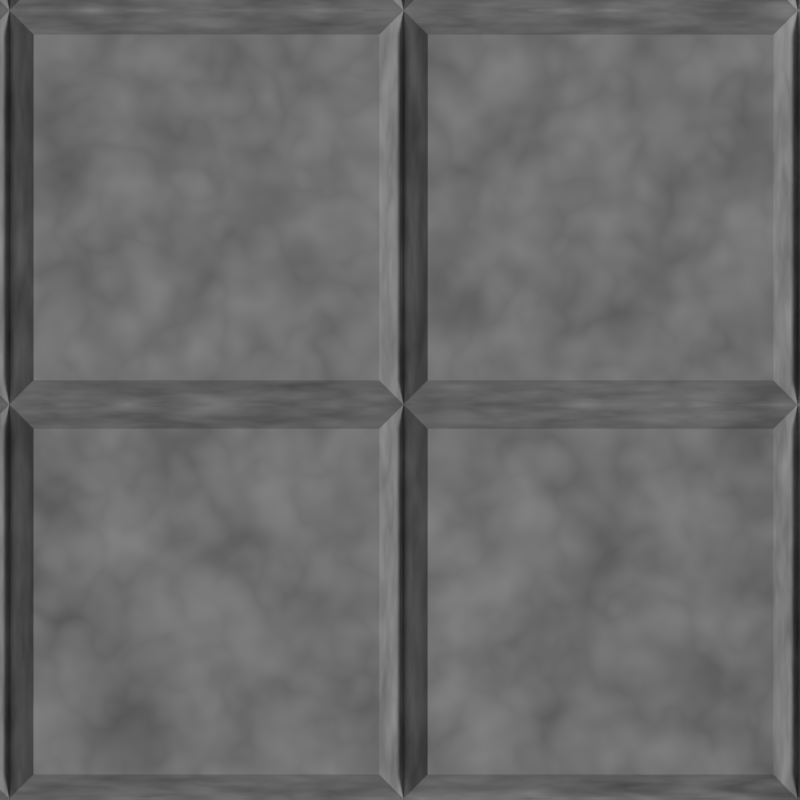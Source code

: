 # Source: Fliesen03.blend  (saved by Blender 2.76.0; exported with 4.5.12 LTS)
import bpy
from mathutils import Matrix  # noqa: F401  (used for matrix-valued properties, if any)

bpy.ops.wm.read_factory_settings(use_empty=True)
scene = bpy.context.scene
scene.name = 'Scene'

# ---- collections
col_collection_1 = bpy.data.collections.new('Collection 1'); scene.collection.children.link(col_collection_1)

# ---- materials (node trees are filled in below, after node groups)
mat_material_001 = bpy.data.materials.new('Material.001')
mat_material_001.alpha_threshold = 0.0
mat_material_001.roughness = 0.5
mat_material = bpy.data.materials.new('Material')
mat_material.alpha_threshold = 0.0
mat_material.roughness = 0.5
mat_material.line_color = (0.0, 0.0, 0.0, 1.0)

# ---- material node trees
mat_material_001.use_nodes = True; mat_material_001.node_tree.nodes.clear()
_N = mat_material_001.node_tree.nodes; _L = mat_material_001.node_tree.links
n0 = _N.new('ShaderNodeOutputMaterial'); n0.name = 'Material Output'; n0.location = (300, 300)
n1 = _N.new('ShaderNodeBsdfDiffuse'); n1.name = 'Diffuse BSDF'; n1.location = (10, 300)
n1.inputs[0].default_value = (0.4869, 0.4869, 0.4869, 1.0)
_L.new(n1.outputs[0], n0.inputs[0])
n0.is_active_output = True
mat_material.use_nodes = True; mat_material.node_tree.nodes.clear()
_N = mat_material.node_tree.nodes; _L = mat_material.node_tree.links
n0 = _N.new('ShaderNodeOutputMaterial'); n0.name = 'Material Output'; n0.location = (300, 300)
n1 = _N.new('ShaderNodeBsdfDiffuse'); n1.name = 'Diffuse BSDF'; n1.location = (53, 293)
n2 = _N.new('ShaderNodeTexNoise'); n2.name = 'Noise Texture'; n2.location = (-506, 300)
n3 = _N.new('ShaderNodeHueSaturation'); n3.name = 'Hue Saturation Value'; n3.location = (-261, 308)
n3.inputs[1].default_value = 0.0
_L.new(n1.outputs[0], n0.inputs[0])
_L.new(n2.outputs[1], n3.inputs[4])
_L.new(n3.outputs[0], n1.inputs[0])
n0.is_active_output = True

# ---- world
world_world = bpy.data.worlds.new('World'); scene.world = world_world
world_world.color = (0.05088, 0.05088, 0.05088)
world_world.use_sun_shadow = False
world_world.sun_shadow_jitter_overblur = 0.0
world_world.cycles.sampling_method = 'MANUAL'
world_world.cycles.sample_map_resolution = 256
world_world.light_settings.ao_factor = 0.35

# ---- cameras
cam_camera_002 = bpy.data.cameras.new('Camera.002')
cam_camera_002.type = 'ORTHO'
cam_camera_002.clip_end = 100.0
cam_camera_002.lens = 35.0
cam_camera_002.sensor_width = 32.0
cam_camera_002.sensor_height = 18.0
cam_camera_002.ortho_scale = 2.0
cam_camera_002.display_size = 2.0
cam_camera_002.dof.focus_distance = 0.0

# ---- lights
light_sun = bpy.data.lights.new('Sun', 'SUN')
light_sun.transmission_factor = 0.0
light_sun.angle = 0.1993
light_sun.energy = 1.0
light_sun.shadow_buffer_clip_start = 0.5
light_sun.shadow_soft_size = 0.1
light_sun.shadow_cascade_max_distance = 1000.0
light_sun.cycles.use_multiple_importance_sampling = False

# ---- meshes
me_icosphere_004 = bpy.data.meshes.new('Icosphere.004')
me_icosphere_004.from_pydata([(-0.004016, 0.01128, -1.261), (0.9129, -0.6549, -0.5601), (-0.3542, -1.067, -0.5601), (-1.137, 0.01128, -0.5601), (-0.3542, 1.089, -0.5601), (0.9129, 0.6775, -0.5601), (0.4354, -1.22, 0.4769), (-1.16, -0.8826, 0.5163), (-1.018, 1.025, 0.7665), (0.3465, 1.095, 0.5745), (1.585, -0.5355, 0.2039), (-0.01729, -0.372, 2.26), (-0.2099, -0.6223, -1.071), (0.5349, -0.3803, -1.071), (0.3291, -1.014, -0.6596), (1.074, 0.01128, -0.6596), (0.5349, 0.4028, -1.071), (-0.6702, 0.01128, -1.071), (-0.8761, -0.6223, -0.6596), (-0.2099, 0.6449, -1.071), (-0.8761, 0.6449, -0.6596), (0.3291, 1.036, -0.6596), (1.308, -0.5088, -0.08022), (1.308, 0.2743, -0.08022), (-0.03186, -1.295, -0.008417), (0.7997, -1.085, -0.04119), (-1.273, -0.4088, 0.003823), (-0.7782, -1.055, -0.009255), (-0.7718, 1.114, 0.05125), (-1.232, 0.4807, 0.05125), (0.7408, 1.036, 0.006603), (-0.004016, 1.278, 0.006603), (1.324, -1.169, 0.3034), (-0.5523, -1.317, 0.5567), (-1.181, 0.3397, 0.8617), (-0.3062, 2.25, 0.9447), (0.9751, 0.5163, 0.586), (0.1653, -0.9501, 2.104), (1.118, -0.5355, 0.7151), (-0.8354, -0.8538, 2.077), (-0.5867, 1.87, 1.502), (0.3058, 1.74, 1.281), (1.146, -0.1366, 1.898), (0.688, 0.02471, 2.095), (0.7985, 0.8366, 2.14)], [], [(0, 13, 12), (1, 13, 15), (0, 12, 17), (0, 17, 19), (0, 19, 16), (1, 15, 22), (2, 14, 24), (3, 18, 26), (4, 20, 28), (5, 21, 30), (1, 22, 25), (2, 24, 27), (3, 26, 29), (4, 28, 31), (5, 30, 23), (6, 32, 37), (7, 33, 39), (8, 34, 40), (9, 35, 41), (10, 36, 38), (38, 41, 44, 42), (38, 36, 41), (36, 9, 41), (41, 40, 11), (41, 35, 40), (35, 8, 40), (40, 39, 11), (40, 34, 39), (34, 7, 39), (39, 37, 11), (39, 33, 37), (33, 6, 37), (37, 38, 11), (37, 32, 38), (32, 10, 38), (23, 36, 10), (23, 30, 36), (30, 9, 36), (31, 35, 9), (31, 28, 35), (28, 8, 35), (29, 34, 8), (29, 26, 34), (26, 7, 34), (27, 33, 7), (27, 24, 33), (24, 6, 33), (25, 32, 6), (25, 22, 32), (22, 10, 32), (30, 31, 9), (30, 21, 31), (21, 4, 31), (28, 29, 8), (28, 20, 29), (20, 3, 29), (26, 27, 7), (26, 18, 27), (18, 2, 27), (24, 25, 6), (24, 14, 25), (14, 1, 25), (22, 23, 10), (22, 15, 23), (15, 5, 23), (16, 21, 5), (16, 19, 21), (19, 4, 21), (19, 20, 4), (19, 17, 20), (17, 3, 20), (17, 18, 3), (17, 12, 18), (12, 2, 18), (15, 16, 5), (15, 13, 16), (13, 0, 16), (12, 14, 2), (12, 13, 14), (13, 1, 14), (42, 44, 43), (41, 11, 43, 44), (11, 38, 42, 43)])
me_icosphere_004.materials.append(mat_material_001)
me_icosphere_004.use_remesh_preserve_volume = False
me_icosphere_004.use_remesh_preserve_attributes = False
me_icosphere_004.use_mirror_vertex_groups = False
me_icosphere_004.update()
me_icosphere_003 = bpy.data.meshes.new('Icosphere.003')
me_icosphere_003.from_pydata([(0.0, 0.0, -1.0), (0.7236, -0.5257, -0.4472), (-0.2764, -0.8506, -0.4472), (-0.8944, 0.0, -0.4472), (-0.2764, 0.8506, -0.4472), (0.7236, 0.5257, -0.4472), (0.3468, -0.9718, 0.3711), (-0.9116, -0.7032, 0.3908), (-0.8006, 0.787, 0.5971), (0.2764, 0.8506, 0.4472), (1.254, -0.4315, 0.1557), (0.04051, -0.1338, 0.923), (-0.1625, -0.5, -0.8507), (0.4253, -0.309, -0.8507), (0.2629, -0.809, -0.5257), (0.8506, 0.0, -0.5257), (0.4253, 0.309, -0.8507), (-0.5257, 0.0, -0.8507), (-0.6882, -0.5, -0.5257), (-0.1625, 0.5, -0.8507), (-0.6882, 0.5, -0.5257), (0.2629, 0.809, -0.5257), (1.036, -0.4104, -0.06852), (1.036, 0.2076, -0.06852), (-0.02197, -1.031, -0.01185), (0.6343, -0.8648, -0.03772), (-1.001, -0.3315, -0.002194), (-0.611, -0.8416, -0.01251), (-0.6059, 0.8704, 0.03524), (-0.9692, 0.3704, 0.03524), (0.5878, 0.809, 0.0), (0.0, 1.0, 0.0), (1.048, -0.9315, 0.2342), (-0.4327, -1.048, 0.4341), (-0.9292, 0.2592, 0.6748), (-0.281, 0.8704, 0.561), (0.7727, 0.3986, 0.4572), (0.1846, -0.5901, 0.7998), (0.8852, -0.4315, 0.5591), (-0.6051, -0.514, 0.7784), (-0.5023, 0.5703, 1.001), (0.202, 0.4678, 0.8265)], [], [(0, 13, 12), (1, 13, 15), (0, 12, 17), (0, 17, 19), (0, 19, 16), (1, 15, 22), (2, 14, 24), (3, 18, 26), (4, 20, 28), (5, 21, 30), (1, 22, 25), (2, 24, 27), (3, 26, 29), (4, 28, 31), (5, 30, 23), (6, 32, 37), (7, 33, 39), (8, 34, 40), (9, 35, 41), (10, 36, 38), (38, 41, 11), (38, 36, 41), (36, 9, 41), (41, 40, 11), (41, 35, 40), (35, 8, 40), (40, 39, 11), (40, 34, 39), (34, 7, 39), (39, 37, 11), (39, 33, 37), (33, 6, 37), (37, 38, 11), (37, 32, 38), (32, 10, 38), (23, 36, 10), (23, 30, 36), (30, 9, 36), (31, 35, 9), (31, 28, 35), (28, 8, 35), (29, 34, 8), (29, 26, 34), (26, 7, 34), (27, 33, 7), (27, 24, 33), (24, 6, 33), (25, 32, 6), (25, 22, 32), (22, 10, 32), (30, 31, 9), (30, 21, 31), (21, 4, 31), (28, 29, 8), (28, 20, 29), (20, 3, 29), (26, 27, 7), (26, 18, 27), (18, 2, 27), (24, 25, 6), (24, 14, 25), (14, 1, 25), (22, 23, 10), (22, 15, 23), (15, 5, 23), (16, 21, 5), (16, 19, 21), (19, 4, 21), (19, 20, 4), (19, 17, 20), (17, 3, 20), (17, 18, 3), (17, 12, 18), (12, 2, 18), (15, 16, 5), (15, 13, 16), (13, 0, 16), (12, 14, 2), (12, 13, 14), (13, 1, 14)])
me_icosphere_003.materials.append(mat_material_001)
me_icosphere_003.use_remesh_preserve_volume = False
me_icosphere_003.use_remesh_preserve_attributes = False
me_icosphere_003.use_mirror_vertex_groups = False
me_icosphere_003.update()
me_icosphere_002 = bpy.data.meshes.new('Icosphere.002')
me_icosphere_002.from_pydata([(0.0, 0.0, -1.0), (0.7236, -0.5257, -0.4472), (-0.3006, -0.9071, -0.4701), (-0.8944, 0.0, -0.4472), (-0.2764, 0.8506, -0.4472), (0.7236, 0.5257, -0.4472), (0.3468, -0.9718, 0.3711), (-1.059, -1.082, 0.1531), (-0.7816, 0.8016, 0.5322), (0.2764, 0.8506, 0.4472), (1.254, -0.4315, 0.1557), (0.1713, -0.03357, 0.4768), (-0.1625, -0.5, -0.8507), (0.4253, -0.309, -0.8507), (0.2629, -0.809, -0.5257), (0.8506, 0.0, -0.5257), (0.4253, 0.309, -0.8507), (-0.5257, 0.0, -0.8507), (-0.6968, -0.5201, -0.5339), (-0.1625, 0.5, -0.8507), (-0.6882, 0.5, -0.5257), (0.2629, 0.809, -0.5257), (1.036, -0.4104, -0.06852), (1.036, 0.2076, -0.06852), (-0.03491, -1.061, -0.02405), (0.6343, -0.8648, -0.03772), (-1.043, -0.4285, -0.04145), (-0.7812, -1.238, -0.173), (-0.6059, 0.8704, 0.03524), (-0.9692, 0.3704, 0.03524), (0.5878, 0.809, 0.0), (0.0, 1.0, 0.0), (1.048, -0.9315, 0.2342), (-0.6002, -1.442, 0.2645), (-0.9224, 0.2643, 0.6518), (-0.2675, 0.8807, 0.5151), (0.7727, 0.3986, 0.4572), (0.2151, -0.5667, 0.6958), (0.8852, -0.4315, 0.5591), (-0.5133, -0.5047, 0.2954), (-0.3715, 0.6705, 0.5543), (0.2075, 0.4721, 0.8077)], [], [(0, 13, 12), (1, 13, 15), (0, 12, 17), (0, 17, 19), (0, 19, 16), (1, 15, 22), (2, 14, 24), (3, 18, 26), (4, 20, 28), (5, 21, 30), (1, 22, 25), (2, 24, 27), (3, 26, 29), (4, 28, 31), (5, 30, 23), (6, 32, 37), (7, 33, 39), (8, 34, 40), (9, 35, 41), (10, 36, 38), (38, 41, 11), (38, 36, 41), (36, 9, 41), (41, 40, 11), (41, 35, 40), (35, 8, 40), (40, 39, 11), (40, 34, 39), (34, 7, 39), (39, 37, 11), (39, 33, 37), (33, 6, 37), (37, 38, 11), (37, 32, 38), (32, 10, 38), (23, 36, 10), (23, 30, 36), (30, 9, 36), (31, 35, 9), (31, 28, 35), (28, 8, 35), (29, 34, 8), (29, 26, 34), (26, 7, 34), (27, 33, 7), (27, 24, 33), (24, 6, 33), (25, 32, 6), (25, 22, 32), (22, 10, 32), (30, 31, 9), (30, 21, 31), (21, 4, 31), (28, 29, 8), (28, 20, 29), (20, 3, 29), (26, 27, 7), (26, 18, 27), (18, 2, 27), (24, 25, 6), (24, 14, 25), (14, 1, 25), (22, 23, 10), (22, 15, 23), (15, 5, 23), (16, 21, 5), (16, 19, 21), (19, 4, 21), (19, 20, 4), (19, 17, 20), (17, 3, 20), (17, 18, 3), (17, 12, 18), (12, 2, 18), (15, 16, 5), (15, 13, 16), (13, 0, 16), (12, 14, 2), (12, 13, 14), (13, 1, 14)])
me_icosphere_002.materials.append(mat_material_001)
me_icosphere_002.use_remesh_preserve_volume = False
me_icosphere_002.use_remesh_preserve_attributes = False
me_icosphere_002.use_mirror_vertex_groups = False
me_icosphere_002.update()
me_icosphere_001 = bpy.data.meshes.new('Icosphere.001')
me_icosphere_001.from_pydata([(0.0, 0.0, -1.0), (0.7236, -0.5257, -0.4472), (-0.2764, -0.8506, -0.4472), (-0.8944, 0.0, -0.4472), (-0.2764, 0.8506, -0.4472), (0.7236, 0.5257, -0.4472), (0.3468, -0.9718, 0.3711), (-0.9116, -0.7032, 0.3908), (-0.8006, 0.787, 0.5971), (0.2764, 0.8506, 0.4472), (1.254, -0.4315, 0.1557), (0.04051, -0.1338, 0.923), (-0.1625, -0.5, -0.8507), (0.4253, -0.309, -0.8507), (0.2629, -0.809, -0.5257), (0.8506, 0.0, -0.5257), (0.4253, 0.309, -0.8507), (-0.5257, 0.0, -0.8507), (-0.6882, -0.5, -0.5257), (-0.1625, 0.5, -0.8507), (-0.6882, 0.5, -0.5257), (0.2629, 0.809, -0.5257), (1.036, -0.4104, -0.06852), (1.036, 0.2076, -0.06852), (-0.02197, -1.031, -0.01185), (0.6343, -0.8648, -0.03772), (-1.001, -0.3315, -0.002194), (-0.611, -0.8416, -0.01251), (-0.6059, 0.8704, 0.03524), (-0.9692, 0.3704, 0.03524), (0.5878, 0.809, 0.0), (0.0, 1.0, 0.0), (1.048, -0.9315, 0.2342), (-0.4327, -1.048, 0.4341), (-0.9292, 0.2592, 0.6748), (-0.281, 0.8704, 0.561), (0.7727, 0.3986, 0.4572), (0.1846, -0.5901, 0.7998), (0.8852, -0.4315, 0.5591), (-0.6051, -0.514, 0.7784), (-0.5023, 0.5703, 1.001), (0.202, 0.4678, 0.8265)], [], [(0, 13, 12), (1, 13, 15), (0, 12, 17), (0, 17, 19), (0, 19, 16), (1, 15, 22), (2, 14, 24), (3, 18, 26), (4, 20, 28), (5, 21, 30), (1, 22, 25), (2, 24, 27), (3, 26, 29), (4, 28, 31), (5, 30, 23), (6, 32, 37), (7, 33, 39), (8, 34, 40), (9, 35, 41), (10, 36, 38), (38, 41, 11), (38, 36, 41), (36, 9, 41), (41, 40, 11), (41, 35, 40), (35, 8, 40), (40, 39, 11), (40, 34, 39), (34, 7, 39), (39, 37, 11), (39, 33, 37), (33, 6, 37), (37, 38, 11), (37, 32, 38), (32, 10, 38), (23, 36, 10), (23, 30, 36), (30, 9, 36), (31, 35, 9), (31, 28, 35), (28, 8, 35), (29, 34, 8), (29, 26, 34), (26, 7, 34), (27, 33, 7), (27, 24, 33), (24, 6, 33), (25, 32, 6), (25, 22, 32), (22, 10, 32), (30, 31, 9), (30, 21, 31), (21, 4, 31), (28, 29, 8), (28, 20, 29), (20, 3, 29), (26, 27, 7), (26, 18, 27), (18, 2, 27), (24, 25, 6), (24, 14, 25), (14, 1, 25), (22, 23, 10), (22, 15, 23), (15, 5, 23), (16, 21, 5), (16, 19, 21), (19, 4, 21), (19, 20, 4), (19, 17, 20), (17, 3, 20), (17, 18, 3), (17, 12, 18), (12, 2, 18), (15, 16, 5), (15, 13, 16), (13, 0, 16), (12, 14, 2), (12, 13, 14), (13, 1, 14)])
me_icosphere_001.materials.append(mat_material_001)
me_icosphere_001.use_remesh_preserve_volume = False
me_icosphere_001.use_remesh_preserve_attributes = False
me_icosphere_001.use_mirror_vertex_groups = False
me_icosphere_001.update()
me_cube_004 = bpy.data.meshes.new('Cube.004')
me_cube_004.from_pydata([(1.0, 1.0, -1.0), (1.0, -1.0, -1.0), (-1.0, -1.0, -1.0), (-1.0, 1.0, -1.0), (1.0, 1.0, 1.0), (1.0, -1.0, 1.0), (-1.0, -1.0, 1.0), (-1.0, 1.0, 1.0), (0.8772, 0.8772, -1.992), (0.8772, -0.8772, -1.992), (-0.8772, 0.8772, -1.992), (-0.8772, -0.8772, -1.992)], [], [(2, 3, 10, 11), (4, 7, 6, 5), (0, 4, 5, 1), (1, 5, 6, 2), (2, 6, 7, 3), (4, 0, 3, 7), (8, 9, 11, 10), (1, 2, 11, 9), (3, 0, 8, 10), (0, 1, 9, 8)])
me_cube_004.materials.append(mat_material)
me_cube_004.use_remesh_preserve_volume = False
me_cube_004.use_remesh_preserve_attributes = False
me_cube_004.use_mirror_vertex_groups = False
me_cube_004.update()

# ---- objects
ob_sun = bpy.data.objects.new('Sun', light_sun)
ob_icosphere_003 = bpy.data.objects.new('Icosphere.003', me_icosphere_004)
ob_icosphere_002 = bpy.data.objects.new('Icosphere.002', me_icosphere_003)
ob_icosphere_001 = bpy.data.objects.new('Icosphere.001', me_icosphere_002)
ob_icosphere = bpy.data.objects.new('Icosphere', me_icosphere_001)
ob_cube_003 = bpy.data.objects.new('Cube.003', me_cube_004)
ob_camera = bpy.data.objects.new('Camera', cam_camera_002)

# ---- transforms, parenting, visibility, modifiers, constraints
ob_sun.location = (14.53, 0.1308, 17.79)
ob_sun.rotation_euler = (-0.1044, 0.7737, -0.1431)
ob_sun.lineart.crease_threshold = 0.0
ob_icosphere_003.location = (-0.4575, 0.5245, 0.1367)
ob_icosphere_003.rotation_euler = (-0.7736, 0.7548, -2.781)
ob_icosphere_003.scale = (0.1509, 0.1509, 0.1509)
ob_icosphere_003.hide_render = True
ob_icosphere_003.lineart.crease_threshold = 0.0
ob_icosphere_002.location = (-0.4969, -0.3989, 0.02328)
ob_icosphere_002.scale = (0.275, 0.275, 0.275)
ob_icosphere_002.hide_render = True
ob_icosphere_002.lineart.crease_threshold = 0.0
ob_icosphere_001.location = (0.5587, 0.5653, 0.1772)
ob_icosphere_001.rotation_euler = (0.04942, -0.1509, -0.8254)
ob_icosphere_001.scale = (0.275, 0.275, 0.275)
ob_icosphere_001.hide_render = True
ob_icosphere_001.lineart.crease_threshold = 0.0
ob_icosphere.location = (-0.3167, -0.4408, 0.05859)
ob_icosphere.rotation_euler = (-0.004836, -0.1031, 0.2196)
ob_icosphere.scale = (0.2957, 0.4127, 0.2752)
ob_icosphere.hide_render = True
ob_icosphere.lineart.crease_threshold = 0.0
ob_cube_003.location = (-1.469, 1.467, 9.76e-12)
ob_cube_003.rotation_euler = (0.0, -0.0, -1.571)
ob_cube_003.scale = (0.4927, 0.4927, -0.09718)
ob_cube_003.lock_rotations_4d = False
ob_cube_003.empty_display_type = 'ARROWS'
ob_cube_003.lineart.crease_threshold = 0.0
_m = ob_cube_003.modifiers.new('Array', 'ARRAY')
_m.count = 4
_m.constant_offset_displace = (0.0, 0.0, 0.0)
_m = ob_cube_003.modifiers.new('Array.001', 'ARRAY')
_m.count = 4
_m.constant_offset_displace = (0.0, 0.0, 0.0)
_m.relative_offset_displace = (0.0, 1.0, 0.0)
ob_camera.location = (0.0, 0.0, 3.343)
ob_camera.hide_viewport = True
ob_camera.lineart.crease_threshold = 0.0

# ---- collection membership
col_collection_1.objects.link(ob_sun)
col_collection_1.objects.link(ob_icosphere_003)
col_collection_1.objects.link(ob_icosphere_002)
col_collection_1.objects.link(ob_icosphere_001)
col_collection_1.objects.link(ob_icosphere)
col_collection_1.objects.link(ob_cube_003)
col_collection_1.objects.link(ob_camera)

# ---- scene / render settings (as saved in the file)
scene.camera = ob_camera
scene.frame_start = 1; scene.frame_end = 250; scene.frame_set(1)
scene.render.engine = 'CYCLES'
scene.render.resolution_x = 32
scene.render.resolution_y = 32
scene.render.dither_intensity = 0.0
scene.cycles.use_denoising = False
scene.cycles.samples = 100
scene.cycles.sampling_pattern = 'TABULATED_SOBOL'
scene.cycles.light_sampling_threshold = 0.0
scene.cycles.use_adaptive_sampling = False
scene.cycles.use_light_tree = False
scene.cycles.blur_glossy = 0.0
scene.cycles.pixel_filter_type = 'GAUSSIAN'
scene.cycles.sample_clamp_indirect = 0.0
scene.view_settings.view_transform = 'Standard'
bpy.context.view_layer.update()
